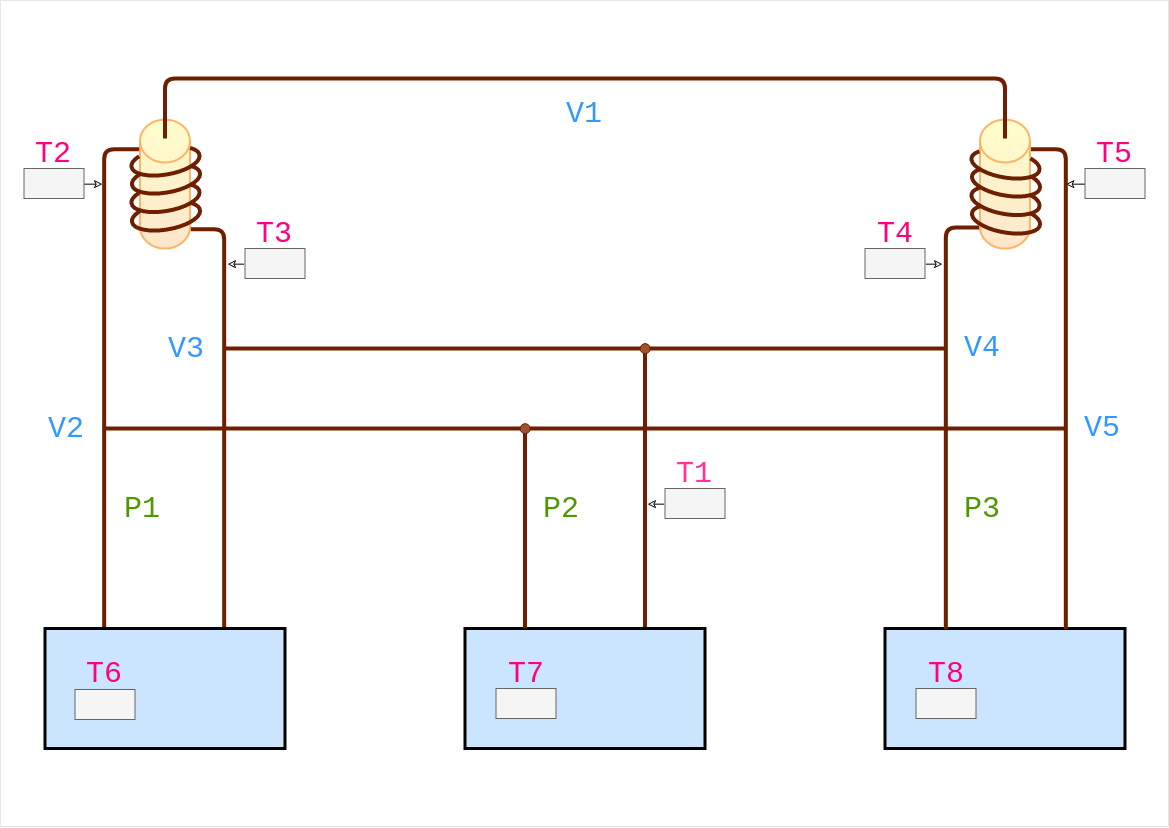

The diagram above was exported from draw.io. Its source (the exported page's mxGraphModel, read from the mxfile embedded in the PNG):
<mxGraphModel dx="1318" dy="1008" grid="1" gridSize="5" guides="1" tooltips="1" connect="1" arrows="1" fold="1" page="1" pageScale="1" pageWidth="1169" pageHeight="827" background="none" math="0" shadow="0">
  <root>
    <mxCell id="0" />
    <mxCell id="1" parent="0" />
    <mxCell id="2" value="" style="rounded=0;whiteSpace=wrap;html=1;shadow=0;labelBackgroundColor=none;strokeWidth=1;fontFamily=Courier New;fontSize=30;align=center;fillColor=none;strokeColor=#E6E6E6;" vertex="1" parent="1">
      <mxGeometry x="-1.8947806286936006e-13" y="-4.7369515717340014e-14" width="1168" height="826" as="geometry" />
    </mxCell>
    <mxCell id="3" value="" style="group" vertex="1" connectable="0" parent="1">
      <mxGeometry x="23.499999999999815" y="77.99999999999993" width="1121" height="670" as="geometry" />
    </mxCell>
    <mxCell id="4" style="edgeStyle=none;rounded=0;orthogonalLoop=1;jettySize=auto;html=1;endArrow=none;endFill=0;strokeWidth=4;exitX=0.75;exitY=0;exitDx=0;exitDy=0;fillColor=#a0522d;strokeColor=#6D1F00;" edge="1" parent="3" source="8">
      <mxGeometry relative="1" as="geometry">
        <mxPoint x="621" y="270" as="targetPoint" />
        <mxPoint x="621" y="550" as="sourcePoint" />
      </mxGeometry>
    </mxCell>
    <mxCell id="5" value="" style="strokeWidth=2;html=1;shape=mxgraph.flowchart.database;whiteSpace=wrap;rounded=0;shadow=0;fillColor=#FFFFCC;strokeColor=#FFB366;gradientColor=#FFE6CC;" vertex="1" parent="3">
      <mxGeometry x="115.99999999999999" y="41" width="50" height="129" as="geometry" />
    </mxCell>
    <mxCell id="6" value="" style="verticalLabelPosition=bottom;verticalAlign=top;html=1;shape=mxgraph.basic.arc;startAngle=0.64;endAngle=0.37;fillColor=none;fontFamily=Courier New;fontSize=30;align=right;rotation=170;strokeColor=#6D1F00;fontColor=#ffffff;strokeWidth=4;shadow=0;perimeterSpacing=0;perimeter=none;part=0;fillOpacity=100;" vertex="1" parent="3">
      <mxGeometry x="106.99999999999999" y="69" width="69" height="27" as="geometry" />
    </mxCell>
    <mxCell id="7" value="" style="rounded=0;whiteSpace=wrap;html=1;shadow=0;strokeColor=#000000;strokeWidth=3;fillColor=#CCE5FF;fontColor=#333333;" vertex="1" parent="3">
      <mxGeometry x="861" y="550" width="240" height="120" as="geometry" />
    </mxCell>
    <mxCell id="8" value="" style="rounded=0;whiteSpace=wrap;html=1;shadow=0;strokeWidth=3;fillColor=#CCE5FF;strokeColor=#000000;" vertex="1" parent="3">
      <mxGeometry x="441" y="550" width="240" height="120" as="geometry" />
    </mxCell>
    <mxCell id="9" style="edgeStyle=none;rounded=0;orthogonalLoop=1;jettySize=auto;html=1;endArrow=none;endFill=0;strokeWidth=4;exitX=0.25;exitY=0;exitDx=0;exitDy=0;fillColor=#a0522d;strokeColor=#6D1F00;" edge="1" parent="3" source="8">
      <mxGeometry relative="1" as="geometry">
        <mxPoint x="501" y="350" as="targetPoint" />
        <mxPoint x="521" y="495.00000000000006" as="sourcePoint" />
      </mxGeometry>
    </mxCell>
    <mxCell id="10" style="edgeStyle=orthogonalEdgeStyle;rounded=1;orthogonalLoop=1;jettySize=auto;html=1;entryX=0.25;entryY=0;entryDx=0;entryDy=0;endArrow=none;endFill=0;strokeWidth=4;fillColor=#a0522d;strokeColor=#6D1F00;" edge="1" parent="3" target="12">
      <mxGeometry relative="1" as="geometry">
        <mxPoint x="114.99999999999999" y="70" as="sourcePoint" />
        <mxPoint x="80.96089385474863" y="555.0167597765362" as="targetPoint" />
        <Array as="points">
          <mxPoint x="81" y="70" />
        </Array>
      </mxGeometry>
    </mxCell>
    <mxCell id="11" style="edgeStyle=orthogonalEdgeStyle;rounded=1;orthogonalLoop=1;jettySize=auto;html=1;endArrow=none;endFill=0;strokeWidth=4;comic=0;fillColor=#a0522d;strokeColor=#6D1F00;exitX=0.136;exitY=0.534;exitDx=0;exitDy=0;exitPerimeter=0;entryX=0.75;entryY=0;entryDx=0;entryDy=0;" edge="1" parent="3" target="12">
      <mxGeometry relative="1" as="geometry">
        <mxPoint x="167.1111111111111" y="150.22222222222223" as="sourcePoint" />
        <mxPoint x="161" y="515" as="targetPoint" />
        <Array as="points">
          <mxPoint x="201" y="150" />
        </Array>
      </mxGeometry>
    </mxCell>
    <mxCell id="12" value="" style="rounded=0;whiteSpace=wrap;html=1;shadow=0;strokeColor=#000000;strokeWidth=3;fillColor=#CCE5FF;arcSize=12;" vertex="1" parent="3">
      <mxGeometry x="21" y="550" width="240" height="120" as="geometry" />
    </mxCell>
    <mxCell id="13" style="edgeStyle=none;rounded=0;orthogonalLoop=1;jettySize=auto;html=1;endArrow=none;endFill=0;strokeWidth=4;exitX=0.75;exitY=0;exitDx=0;exitDy=0;fillColor=#a0522d;strokeColor=#6D1F00;" edge="1" parent="3" source="57">
      <mxGeometry relative="1" as="geometry">
        <mxPoint x="621" y="269" as="targetPoint" />
        <mxPoint x="601" y="540" as="sourcePoint" />
      </mxGeometry>
    </mxCell>
    <mxCell id="14" value="" style="endArrow=none;html=1;strokeWidth=4;fillColor=#a0522d;strokeColor=#6D1F00;" edge="1" parent="3">
      <mxGeometry width="50" height="50" relative="1" as="geometry">
        <mxPoint x="81" y="350" as="sourcePoint" />
        <mxPoint x="1041" y="350" as="targetPoint" />
      </mxGeometry>
    </mxCell>
    <mxCell id="15" value="&lt;font style=&quot;font-size: 30px;&quot;&gt;P1&lt;/font&gt;" style="text;html=1;resizable=0;points=[];autosize=1;align=left;verticalAlign=top;spacingTop=0;fontSize=30;fontFamily=Courier New;fontColor=#4D9900;spacing=0;labelBackgroundColor=none;" vertex="1" parent="3">
      <mxGeometry x="101" y="408" width="40" height="30" as="geometry" />
    </mxCell>
    <mxCell id="16" value="&lt;font style=&quot;font-size: 30px;&quot;&gt;P2&lt;/font&gt;" style="text;html=1;resizable=0;points=[];autosize=1;align=left;verticalAlign=top;spacingTop=0;fontSize=30;fontFamily=Courier New;fontColor=#4D9900;spacing=0;labelBackgroundColor=none;" vertex="1" parent="3">
      <mxGeometry x="520" y="408" width="40" height="30" as="geometry" />
    </mxCell>
    <mxCell id="17" value="&lt;font style=&quot;font-size: 30px;&quot;&gt;P3&lt;/font&gt;" style="text;html=1;resizable=0;points=[];autosize=1;align=left;verticalAlign=top;spacingTop=0;fontSize=30;fontFamily=Courier New;fontColor=#4D9900;spacing=0;labelBackgroundColor=none;" vertex="1" parent="3">
      <mxGeometry x="940.5" y="408" width="40" height="30" as="geometry" />
    </mxCell>
    <mxCell id="18" value="" style="endArrow=none;html=1;strokeWidth=4;fillColor=#a0522d;strokeColor=#6D1F00;" edge="1" parent="3">
      <mxGeometry width="50" height="50" relative="1" as="geometry">
        <mxPoint x="201" y="270" as="sourcePoint" />
        <mxPoint x="921" y="270" as="targetPoint" />
      </mxGeometry>
    </mxCell>
    <mxCell id="19" value="" style="ellipse;whiteSpace=wrap;html=1;aspect=fixed;strokeColor=#6D1F00;fillColor=#a0522d;perimeterSpacing=0;shadow=0;fontColor=#ffffff;" vertex="1" parent="3">
      <mxGeometry x="496.16666666666663" y="345.16666666666663" width="10" height="10" as="geometry" />
    </mxCell>
    <mxCell id="20" value="&lt;font style=&quot;font-size: 30px;&quot;&gt;V2&lt;/font&gt;" style="text;html=1;resizable=0;points=[];autosize=1;align=right;verticalAlign=middle;spacingTop=0;fontSize=30;fontFamily=Courier New;spacing=0;horizontal=1;fontColor=#3399FF;" vertex="1" parent="3">
      <mxGeometry x="5.5" y="335" width="55" height="30" as="geometry" />
    </mxCell>
    <mxCell id="21" value="&lt;font style=&quot;font-size: 30px;&quot;&gt;V3&lt;/font&gt;" style="text;html=1;resizable=0;points=[];autosize=1;align=right;verticalAlign=middle;spacingTop=0;fontSize=30;fontFamily=Courier New;spacing=0;fontColor=#3399FF;" vertex="1" parent="3">
      <mxGeometry x="125.99999999999999" y="255" width="55" height="30" as="geometry" />
    </mxCell>
    <mxCell id="22" value="&lt;font style=&quot;font-size: 30px;&quot;&gt;V4&lt;/font&gt;" style="text;html=1;resizable=0;points=[];autosize=1;align=left;verticalAlign=middle;spacingTop=0;fontSize=30;fontFamily=Courier New;spacing=0;fontColor=#3399FF;" vertex="1" parent="3">
      <mxGeometry x="940.5" y="254" width="55" height="30" as="geometry" />
    </mxCell>
    <mxCell id="23" value="&lt;font style=&quot;font-size: 30px;&quot;&gt;V5&lt;/font&gt;" style="text;html=1;resizable=0;points=[];autosize=1;align=left;verticalAlign=middle;spacingTop=0;fontSize=30;fontFamily=Courier New;spacing=0;fontColor=#3399FF;" vertex="1" parent="3">
      <mxGeometry x="1060.5" y="334" width="60" height="30" as="geometry" />
    </mxCell>
    <mxCell id="24" value="&lt;font style=&quot;font-size: 30px;&quot;&gt;V1&lt;/font&gt;" style="text;html=1;resizable=0;points=[];autosize=1;align=center;verticalAlign=middle;spacingTop=0;fontSize=30;fontFamily=Courier New;spacing=0;fontColor=#3399FF;" vertex="1" parent="3">
      <mxGeometry x="536" y="20" width="50" height="30" as="geometry" />
    </mxCell>
    <mxCell id="25" value="&lt;font style=&quot;font-size: 30px&quot;&gt;T2&lt;/font&gt;" style="text;html=1;resizable=0;points=[];autosize=1;align=center;verticalAlign=middle;spacingTop=0;fontSize=30;imageWidth=24;perimeter=rectanglePerimeter;imageAspect=1;labelPosition=center;verticalLabelPosition=middle;fontFamily=Courier New;spacing=0;fontColor=#FF0080;" vertex="1" parent="3">
      <mxGeometry x="9.999999999999964" y="60" width="40" height="30" as="geometry" />
    </mxCell>
    <mxCell id="26" style="edgeStyle=orthogonalEdgeStyle;rounded=0;orthogonalLoop=1;jettySize=auto;html=1;exitX=1;exitY=0.5;exitDx=0;exitDy=0;endArrow=classic;endFill=0;fontFamily=Courier New;fontSize=30;" edge="1" parent="3" source="27">
      <mxGeometry relative="1" as="geometry">
        <mxPoint x="78" y="105" as="targetPoint" />
      </mxGeometry>
    </mxCell>
    <mxCell id="27" value="" style="rounded=0;whiteSpace=wrap;html=1;fillColor=#f5f5f5;strokeColor=#666666;fontColor=#333333;" vertex="1" parent="3">
      <mxGeometry y="90" width="60" height="30" as="geometry" />
    </mxCell>
    <mxCell id="28" value="&lt;font style=&quot;font-size: 30px&quot;&gt;T3&lt;/font&gt;" style="text;html=1;resizable=0;points=[];autosize=1;align=center;verticalAlign=middle;spacingTop=0;fontSize=30;imageWidth=24;perimeter=rectanglePerimeter;imageAspect=1;labelPosition=center;verticalLabelPosition=middle;fontFamily=Courier New;spacing=0;fontColor=#FF0080;" vertex="1" parent="3">
      <mxGeometry x="231" y="140" width="40" height="30" as="geometry" />
    </mxCell>
    <mxCell id="29" style="edgeStyle=orthogonalEdgeStyle;rounded=0;orthogonalLoop=1;jettySize=auto;html=1;exitX=0;exitY=0.5;exitDx=0;exitDy=0;endArrow=classic;endFill=0;fontFamily=Courier New;fontSize=30;" edge="1" parent="3" source="30">
      <mxGeometry relative="1" as="geometry">
        <mxPoint x="203" y="185" as="targetPoint" />
      </mxGeometry>
    </mxCell>
    <mxCell id="30" value="" style="rounded=0;whiteSpace=wrap;html=1;fillColor=#f5f5f5;strokeColor=#666666;fontColor=#333333;" vertex="1" parent="3">
      <mxGeometry x="221" y="170" width="60" height="30" as="geometry" />
    </mxCell>
    <mxCell id="31" value="&lt;font style=&quot;font-size: 30px&quot;&gt;T4&lt;/font&gt;" style="text;html=1;resizable=0;points=[];autosize=1;align=center;verticalAlign=middle;spacingTop=0;fontSize=30;imageWidth=24;perimeter=rectanglePerimeter;imageAspect=1;labelPosition=center;verticalLabelPosition=middle;fontFamily=Courier New;spacing=0;fontColor=#FF0080;" vertex="1" parent="3">
      <mxGeometry x="851" y="140" width="40" height="30" as="geometry" />
    </mxCell>
    <mxCell id="32" style="edgeStyle=orthogonalEdgeStyle;rounded=0;orthogonalLoop=1;jettySize=auto;html=1;exitX=1;exitY=0.5;exitDx=0;exitDy=0;endArrow=classic;endFill=0;fontFamily=Courier New;fontSize=30;" edge="1" parent="3" source="33">
      <mxGeometry relative="1" as="geometry">
        <mxPoint x="919" y="185" as="targetPoint" />
      </mxGeometry>
    </mxCell>
    <mxCell id="33" value="" style="rounded=0;whiteSpace=wrap;html=1;fillColor=#f5f5f5;strokeColor=#666666;fontColor=#333333;" vertex="1" parent="3">
      <mxGeometry x="841" y="170" width="60" height="30" as="geometry" />
    </mxCell>
    <mxCell id="34" value="&lt;font style=&quot;font-size: 30px&quot;&gt;T5&lt;/font&gt;" style="text;html=1;resizable=0;points=[];autosize=1;align=center;verticalAlign=middle;spacingTop=0;fontSize=30;imageWidth=24;perimeter=rectanglePerimeter;imageAspect=1;labelPosition=center;verticalLabelPosition=middle;fontFamily=Courier New;spacing=0;fontColor=#FF0080;" vertex="1" parent="3">
      <mxGeometry x="1070.9999999999998" y="60" width="40" height="30" as="geometry" />
    </mxCell>
    <mxCell id="35" style="edgeStyle=orthogonalEdgeStyle;rounded=0;orthogonalLoop=1;jettySize=auto;html=1;exitX=0;exitY=0.5;exitDx=0;exitDy=0;endArrow=classic;endFill=0;fontFamily=Courier New;fontSize=30;" edge="1" parent="3" source="36">
      <mxGeometry relative="1" as="geometry">
        <mxPoint x="1042.111111111111" y="104.94444444444446" as="targetPoint" />
      </mxGeometry>
    </mxCell>
    <mxCell id="36" value="" style="rounded=0;whiteSpace=wrap;html=1;fillColor=#f5f5f5;strokeColor=#666666;fontColor=#333333;" vertex="1" parent="3">
      <mxGeometry x="1061" y="90" width="60" height="30" as="geometry" />
    </mxCell>
    <mxCell id="37" value="&lt;font style=&quot;font-size: 30px&quot;&gt;T1&lt;/font&gt;" style="text;html=1;resizable=0;points=[];autosize=1;align=center;verticalAlign=middle;spacingTop=0;fontSize=30;imageWidth=24;perimeter=rectanglePerimeter;imageAspect=1;labelPosition=center;verticalLabelPosition=middle;fontFamily=Courier New;spacing=0;fontColor=#FF3399;" vertex="1" parent="3">
      <mxGeometry x="651" y="380" width="40" height="30" as="geometry" />
    </mxCell>
    <mxCell id="38" style="edgeStyle=orthogonalEdgeStyle;rounded=0;orthogonalLoop=1;jettySize=auto;html=1;exitX=0;exitY=0.5;exitDx=0;exitDy=0;endArrow=classic;endFill=0;fontFamily=Courier New;fontSize=30;" edge="1" parent="3" source="39">
      <mxGeometry relative="1" as="geometry">
        <mxPoint x="623" y="425" as="targetPoint" />
      </mxGeometry>
    </mxCell>
    <mxCell id="39" value="" style="rounded=0;whiteSpace=wrap;html=1;fillColor=#f5f5f5;strokeColor=#666666;fontColor=#333333;" vertex="1" parent="3">
      <mxGeometry x="641" y="410" width="60" height="30" as="geometry" />
    </mxCell>
    <mxCell id="40" value="&lt;font style=&quot;font-size: 30px&quot;&gt;T6&lt;/font&gt;" style="text;html=1;resizable=0;points=[];autosize=1;align=center;verticalAlign=middle;spacingTop=0;fontSize=30;imageWidth=24;perimeter=rectanglePerimeter;imageAspect=1;labelPosition=center;verticalLabelPosition=middle;fontFamily=Courier New;spacing=0;fontColor=#FF0080;" vertex="1" parent="3">
      <mxGeometry x="61" y="580" width="40" height="30" as="geometry" />
    </mxCell>
    <mxCell id="41" value="" style="rounded=0;whiteSpace=wrap;html=1;fillColor=#f5f5f5;strokeColor=#666666;fontColor=#333333;" vertex="1" parent="3">
      <mxGeometry x="51" y="611" width="60" height="30" as="geometry" />
    </mxCell>
    <mxCell id="42" value="&lt;font style=&quot;font-size: 30px&quot;&gt;T7&lt;/font&gt;" style="text;html=1;resizable=0;points=[];autosize=1;align=center;verticalAlign=middle;spacingTop=0;fontSize=30;imageWidth=24;perimeter=rectanglePerimeter;imageAspect=1;labelPosition=center;verticalLabelPosition=middle;fontFamily=Courier New;spacing=0;fontColor=#FF0080;" vertex="1" parent="3">
      <mxGeometry x="482" y="580" width="40" height="30" as="geometry" />
    </mxCell>
    <mxCell id="43" value="" style="rounded=0;whiteSpace=wrap;html=1;fillColor=#f5f5f5;strokeColor=#666666;fontColor=#333333;" vertex="1" parent="3">
      <mxGeometry x="472" y="610" width="60" height="30" as="geometry" />
    </mxCell>
    <mxCell id="44" value="&lt;font style=&quot;font-size: 30px&quot;&gt;T8&lt;/font&gt;" style="text;html=1;resizable=0;points=[];autosize=1;align=center;verticalAlign=middle;spacingTop=0;fontSize=30;imageWidth=24;perimeter=rectanglePerimeter;imageAspect=1;labelPosition=center;verticalLabelPosition=middle;fontFamily=Courier New;spacing=0;fontColor=#FF0080;" vertex="1" parent="3">
      <mxGeometry x="902" y="580" width="40" height="30" as="geometry" />
    </mxCell>
    <mxCell id="45" value="" style="rounded=0;whiteSpace=wrap;html=1;fillColor=#f5f5f5;strokeColor=#666666;fontColor=#333333;" vertex="1" parent="3">
      <mxGeometry x="892" y="610" width="60" height="30" as="geometry" />
    </mxCell>
    <mxCell id="46" value="" style="verticalLabelPosition=bottom;verticalAlign=top;html=1;shape=mxgraph.basic.arc;startAngle=0.64;endAngle=0.37;fillColor=none;fontFamily=Courier New;fontSize=30;align=right;rotation=170;strokeColor=#6D1F00;fontColor=#ffffff;strokeWidth=4;shadow=0;perimeterSpacing=0;perimeter=none;part=0;fillOpacity=100;" vertex="1" parent="3">
      <mxGeometry x="107.49999999999999" y="87" width="69" height="27" as="geometry" />
    </mxCell>
    <mxCell id="47" value="" style="verticalLabelPosition=bottom;verticalAlign=top;html=1;shape=mxgraph.basic.arc;startAngle=0.64;endAngle=0.37;fillColor=none;fontFamily=Courier New;fontSize=30;align=right;rotation=170;strokeColor=#6D1F00;fontColor=#ffffff;strokeWidth=4;shadow=0;perimeterSpacing=0;perimeter=none;part=0;fillOpacity=100;" vertex="1" parent="3">
      <mxGeometry x="106.99999999999999" y="105.5" width="69" height="27" as="geometry" />
    </mxCell>
    <mxCell id="48" value="" style="verticalLabelPosition=bottom;verticalAlign=top;html=1;shape=mxgraph.basic.arc;startAngle=0.64;endAngle=0.37;fillColor=none;fontFamily=Courier New;fontSize=30;align=right;rotation=170;strokeColor=#6D1F00;fontColor=#ffffff;strokeWidth=4;shadow=0;perimeterSpacing=0;perimeter=none;part=0;fillOpacity=100;" vertex="1" parent="3">
      <mxGeometry x="107.49999999999999" y="124" width="69" height="27" as="geometry" />
    </mxCell>
    <mxCell id="49" style="edgeStyle=orthogonalEdgeStyle;rounded=1;comic=0;jumpStyle=none;jumpSize=0;orthogonalLoop=1;jettySize=auto;html=0;shadow=0;labelBackgroundColor=none;startArrow=none;startFill=0;sourcePerimeterSpacing=0;endArrow=none;endFill=0;targetPerimeterSpacing=0;strokeColor=#6D1F00;strokeWidth=4;fontFamily=Courier New;fontSize=30;fontColor=none;fillColor=#a0522d;" edge="1" parent="3">
      <mxGeometry relative="1" as="geometry">
        <mxPoint x="921" y="550" as="targetPoint" />
        <mxPoint x="956" y="149" as="sourcePoint" />
        <Array as="points">
          <mxPoint x="921" y="149" />
        </Array>
      </mxGeometry>
    </mxCell>
    <mxCell id="50" style="edgeStyle=orthogonalEdgeStyle;rounded=1;comic=0;jumpStyle=none;jumpSize=0;orthogonalLoop=1;jettySize=auto;html=0;exitX=1;exitY=0.225;exitDx=0;exitDy=0;exitPerimeter=0;shadow=0;labelBackgroundColor=none;startArrow=none;startFill=0;sourcePerimeterSpacing=0;endArrow=none;endFill=0;targetPerimeterSpacing=0;strokeColor=#6D1F00;strokeWidth=4;fontFamily=Courier New;fontSize=30;fontColor=none;fillColor=#a0522d;entryX=0.75;entryY=0;entryDx=0;entryDy=0;" edge="1" parent="3" source="51" target="7">
      <mxGeometry relative="1" as="geometry">
        <mxPoint x="1041" y="535" as="targetPoint" />
        <mxPoint x="1006.2380952380952" y="64.47619047619048" as="sourcePoint" />
        <Array as="points">
          <mxPoint x="1041" y="70" />
        </Array>
      </mxGeometry>
    </mxCell>
    <mxCell id="51" value="" style="strokeWidth=2;html=1;shape=mxgraph.flowchart.database;whiteSpace=wrap;rounded=0;shadow=0;fillColor=#FFFFCC;strokeColor=#FFB366;gradientColor=#FFE6CC;" vertex="1" parent="3">
      <mxGeometry x="956" y="41" width="50" height="129" as="geometry" />
    </mxCell>
    <mxCell id="52" value="" style="verticalLabelPosition=bottom;verticalAlign=top;html=1;shape=mxgraph.basic.arc;startAngle=0.62;endAngle=0.35;fillColor=none;fontFamily=Courier New;fontSize=30;align=right;rotation=190;strokeColor=#6D1F00;fontColor=#ffffff;strokeWidth=4;shadow=0;perimeterSpacing=0;perimeter=none;part=0;fillOpacity=100;" vertex="1" parent="3">
      <mxGeometry x="947" y="72" width="69" height="27" as="geometry" />
    </mxCell>
    <mxCell id="53" value="" style="verticalLabelPosition=bottom;verticalAlign=top;html=1;shape=mxgraph.basic.arc;startAngle=0.62;endAngle=0.35;fillColor=none;fontFamily=Courier New;fontSize=30;align=right;rotation=190;strokeColor=#6D1F00;fontColor=#ffffff;strokeWidth=4;shadow=0;perimeterSpacing=0;perimeter=none;part=0;fillOpacity=100;" vertex="1" parent="3">
      <mxGeometry x="947.5" y="90" width="69" height="27" as="geometry" />
    </mxCell>
    <mxCell id="54" value="" style="verticalLabelPosition=bottom;verticalAlign=top;html=1;shape=mxgraph.basic.arc;startAngle=0.62;endAngle=0.35;fillColor=none;fontFamily=Courier New;fontSize=30;align=right;rotation=190;strokeColor=#6D1F00;fontColor=#ffffff;strokeWidth=4;shadow=0;perimeterSpacing=0;perimeter=none;part=0;fillOpacity=100;" vertex="1" parent="3">
      <mxGeometry x="947" y="108.5" width="69" height="27" as="geometry" />
    </mxCell>
    <mxCell id="55" value="" style="verticalLabelPosition=bottom;verticalAlign=top;html=1;shape=mxgraph.basic.arc;startAngle=0.62;endAngle=0.35;fillColor=none;fontFamily=Courier New;fontSize=30;align=right;rotation=190;strokeColor=#6D1F00;fontColor=#ffffff;strokeWidth=4;shadow=0;perimeterSpacing=0;perimeter=none;part=0;fillOpacity=100;" vertex="1" parent="3">
      <mxGeometry x="947.5" y="127" width="69" height="27" as="geometry" />
    </mxCell>
    <mxCell id="56" value="" style="endArrow=none;html=1;strokeWidth=4;fillColor=#a0522d;strokeColor=#6D1F00;" edge="1" parent="3">
      <mxGeometry width="50" height="50" relative="1" as="geometry">
        <mxPoint x="141" y="60" as="sourcePoint" />
        <mxPoint x="981" y="60" as="targetPoint" />
        <Array as="points">
          <mxPoint x="141" />
          <mxPoint x="981" />
        </Array>
      </mxGeometry>
    </mxCell>
    <mxCell id="57" value="" style="ellipse;whiteSpace=wrap;html=1;aspect=fixed;strokeColor=#6D1F00;fillColor=#a0522d;perimeterSpacing=0;shadow=0;fontColor=#ffffff;" vertex="1" parent="3">
      <mxGeometry x="616.1666666666666" y="265.16666666666663" width="10" height="10" as="geometry" />
    </mxCell>
  </root>
</mxGraphModel>